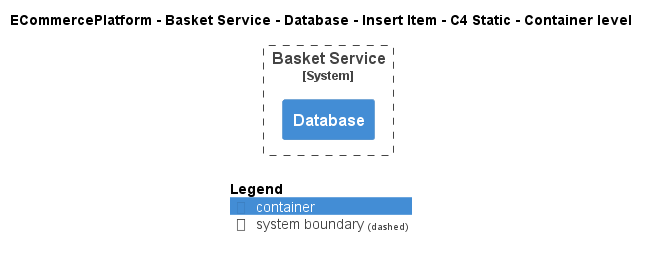

The diagram above was rendered by PlantUML. Its source (embedded in the PNG):
@startuml
!include ..\..\..\..\..\..\..\.c4s\C4_Container.puml

AddElementTag("c4interflow:lifecycle:new", $bgColor=green, $fontColor=#ffffff, $borderColor=green, $shadowing="False")
AddElementTag("c4interflow:lifecycle:changed", $bgColor=orange, $fontColor=#ffffff, $borderColor=orange, $shadowing="False")
AddElementTag("c4interflow:lifecycle:removed", $bgColor=red, $fontColor=#ffffff, $borderColor=red, $shadowing="False")

AddRelTag("c4interflow:lifecycle:new", $textColor=green, $lineColor=green)
AddRelTag("c4interflow:lifecycle:changed", $textColor=orange, $lineColor=orange)
AddRelTag("c4interflow:lifecycle:removed", $textColor=red, $lineColor=red)

SHOW_PERSON_PORTRAIT()
LAYOUT_TOP_DOWN()

skinparam linetype polyline

title ECommercePlatform - Basket Service - Database - Insert Item - C4 Static - Container level


System_Boundary(ECommercePlatform.SoftwareSystems.BasketService, "Basket Service") {
    Container(ECommercePlatform.SoftwareSystems.BasketService.Containers.Database, "Database", "", "")
}



SHOW_LEGEND()
@enduml